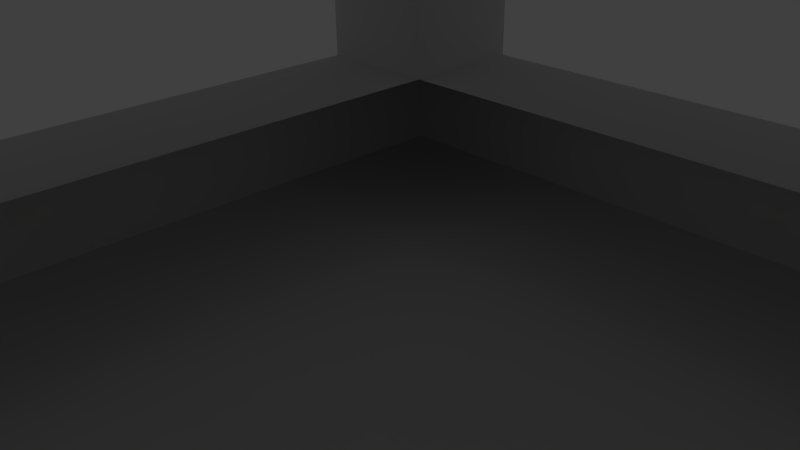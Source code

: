 # Source: tower-segment.blend  (saved by Blender 2.76.0; exported with 4.5.12 LTS)
import bpy
from mathutils import Matrix  # noqa: F401  (used for matrix-valued properties, if any)

bpy.ops.wm.read_factory_settings(use_empty=True)
scene = bpy.context.scene
scene.name = 'Scene'

# ---- collections
col_collection_1 = bpy.data.collections.new('Collection 1'); scene.collection.children.link(col_collection_1)

# ---- materials (node trees are filled in below, after node groups)
mat_material = bpy.data.materials.new('Material')
mat_material.alpha_threshold = 0.0
mat_material.use_transparent_shadow = False
mat_material.roughness = 0.5
mat_material.line_color = (0.0, 0.0, 0.0, 1.0)

# ---- material node trees

# ---- world
world_world = bpy.data.worlds.new('World'); scene.world = world_world
world_world.color = (0.05088, 0.05088, 0.05088)
world_world.use_sun_shadow = False
world_world.sun_shadow_jitter_overblur = 0.0
world_world.cycles.sampling_method = 'MANUAL'
world_world.cycles.sample_map_resolution = 256

# ---- cameras
cam_camera = bpy.data.cameras.new('Camera')
cam_camera.clip_end = 100.0
cam_camera.lens = 35.0
cam_camera.sensor_width = 32.0
cam_camera.sensor_height = 18.0
cam_camera.ortho_scale = 7.314
cam_camera.dof.focus_distance = 0.0
cam_camera.dof.aperture_fstop = 128.0

# ---- lights
light_lamp = bpy.data.lights.new('Lamp', 'POINT')
light_lamp.transmission_factor = 0.0
light_lamp.cutoff_distance = 30.0
light_lamp.energy = 100.0
light_lamp.shadow_buffer_clip_start = 1.001
light_lamp.shadow_soft_size = 0.1
light_lamp.shadow_maximum_resolution = 0.006
light_lamp.use_absolute_resolution = True
light_lamp.cycles.use_multiple_importance_sampling = False

# ---- meshes
me_cube = bpy.data.meshes.new('Cube')
me_cube.from_pydata([(1.0, 1.0, -1.0), (1.0, -1.0, -1.0), (-1.0, -1.0, -1.0), (-1.0, 1.0, -1.0), (1.0, 1.0, 1.0), (1.0, -1.0, 1.0), (-1.0, -1.0, 1.0), (-1.0, 1.0, 1.0), (1.0, 0.8, -1.0), (1.0, -0.8, -1.0), (0.8, 1.0, -1.0), (-0.8, 1.0, -1.0), (1.0, 1.0, -0.6), (1.0, 1.0, 0.6), (0.8, -1.0, -1.0), (-0.8, -1.0, -1.0), (1.0, -1.0, -0.6), (1.0, -1.0, 0.6), (-1.0, -0.8, -1.0), (-1.0, 0.8, -1.0), (-1.0, -1.0, -0.6), (-1.0, -1.0, 0.6), (-1.0, 1.0, -0.6), (-1.0, 1.0, 0.6), (1.0, 0.8, 1.0), (1.0, -0.8, 1.0), (0.8, 1.0, 1.0), (-0.8, 1.0, 1.0), (0.8, -1.0, 1.0), (-0.8, -1.0, 1.0), (-1.0, -0.8, 1.0), (-1.0, 0.8, 1.0), (0.8, 1.0, 0.6), (-0.8, 1.0, 0.6), (0.8, 1.0, -0.6), (-0.8, 1.0, -0.6), (-1.0, -0.8, -0.6), (-1.0, 0.8, -0.6), (-1.0, -0.8, 0.6), (-1.0, 0.8, 0.6), (0.8, -1.0, -0.6), (-0.8, -1.0, -0.6), (0.8, -1.0, 0.6), (-0.8, -1.0, 0.6), (1.0, 0.8, -0.6), (1.0, -0.8, -0.6), (1.0, 0.8, 0.6), (1.0, -0.8, 0.6), (0.8, 0.8, 1.0), (0.8, -0.8, 1.0), (-0.8, 0.8, 1.0), (-0.8, -0.8, 1.0), (0.8, 0.8, -1.0), (-0.8, 0.8, -1.0), (0.8, -0.8, -1.0), (-0.8, -0.8, -1.0), (0.8, 1.0, 0.6), (-0.8, 1.0, 0.6), (0.8, 1.0, -0.6), (-0.8, 1.0, -0.6), (-0.8, -0.8, -0.6), (-0.8, 0.8, -0.6), (-0.8, -0.8, 0.6), (-0.8, 0.8, 0.6), (0.8, -0.8, -0.6), (-0.8, -0.8, -0.6), (0.8, 0.8, -0.6), (0.8, 0.8, 0.6), (0.8, -0.8, 0.6), (0.8, 0.8, 0.6), (-0.8, 0.8, 0.6), (-0.8, 0.8, -0.6)], [], [(55, 15, 2, 18), (51, 30, 6, 29), (47, 25, 5, 17), (43, 29, 6, 21), (39, 31, 7, 23), (35, 11, 3, 22), (27, 33, 23, 7), (33, 35, 22, 23), (4, 13, 32, 26), (26, 32, 33, 27), (13, 12, 34, 32), (32, 34, 58, 56), (12, 0, 10, 34), (34, 10, 11, 35), (19, 37, 22, 3), (37, 39, 23, 22), (2, 20, 36, 18), (18, 36, 37, 19), (20, 21, 38, 36), (39, 37, 61, 63), (21, 6, 30, 38), (38, 30, 31, 39), (15, 41, 20, 2), (41, 43, 21, 20), (1, 16, 40, 14), (14, 40, 41, 15), (16, 17, 42, 40), (40, 42, 68, 64), (17, 5, 28, 42), (42, 28, 29, 43), (9, 45, 16, 1), (45, 47, 17, 16), (0, 12, 44, 8), (8, 44, 45, 9), (12, 13, 46, 44), (46, 47, 68, 67), (13, 4, 24, 46), (46, 24, 25, 47), (25, 49, 28, 5), (49, 51, 29, 28), (4, 26, 48, 24), (24, 48, 49, 25), (26, 27, 50, 48), (48, 50, 51, 49), (27, 7, 31, 50), (50, 31, 30, 51), (11, 53, 19, 3), (53, 55, 18, 19), (0, 8, 52, 10), (10, 52, 53, 11), (8, 9, 54, 52), (52, 54, 55, 53), (9, 1, 14, 54), (54, 14, 15, 55), (33, 32, 56, 57), (35, 33, 57, 59), (34, 35, 59, 58), (38, 39, 63, 62), (36, 38, 62, 60), (37, 36, 60, 61), (41, 40, 64, 65), (45, 64, 68, 47), (44, 46, 67, 66), (44, 66, 64, 45), (57, 56, 69, 70), (42, 43, 62, 68), (59, 71, 66, 58), (57, 70, 61, 63, 71, 59), (56, 58, 66, 67, 69), (41, 65, 60, 62, 43)])
me_cube.materials.append(mat_material)
me_cube.use_remesh_preserve_volume = False
me_cube.use_remesh_preserve_attributes = False
me_cube.use_mirror_vertex_groups = False
me_cube.update()

# ---- objects
ob_cube = bpy.data.objects.new('Cube', me_cube)
ob_lamp = bpy.data.objects.new('Lamp', light_lamp)
ob_camera = bpy.data.objects.new('Camera', cam_camera)

# ---- transforms, parenting, visibility, modifiers, constraints
ob_cube.location = (0.0, 0.0, 0.0)
ob_cube.scale = (50.0, 50.0, 25.0)
ob_cube.lock_rotations_4d = False
ob_cube.empty_display_type = 'ARROWS'
ob_cube.lineart.crease_threshold = 0.0
ob_lamp.location = (4.076, 1.005, 5.904)
ob_lamp.rotation_euler = (0.6503, 0.05522, 1.866)
ob_lamp.lock_rotations_4d = False
ob_lamp.empty_display_type = 'ARROWS'
ob_lamp.color = (0.0, 0.0, 0.0, 0.0)
ob_lamp.lineart.crease_threshold = 0.0
ob_camera.location = (7.481, -6.508, 5.344)
ob_camera.rotation_euler = (1.109, 0.01082, 0.8149)
ob_camera.lock_rotations_4d = False
ob_camera.empty_display_type = 'ARROWS'
ob_camera.color = (0.0, 0.0, 0.0, 0.0)
ob_camera.display_type = 'WIRE'
ob_camera.lineart.crease_threshold = 0.0

# ---- collection membership
col_collection_1.objects.link(ob_cube)
col_collection_1.objects.link(ob_lamp)
col_collection_1.objects.link(ob_camera)

# ---- scene / render settings (as saved in the file)
scene.camera = ob_camera
scene.frame_start = 1; scene.frame_end = 250; scene.frame_set(261)
scene.render.engine = 'BLENDER_EEVEE_NEXT'
scene.render.resolution_percentage = 50
scene.render.dither_intensity = 0.0
scene.cycles.use_denoising = False
scene.cycles.samples = 10
scene.cycles.sampling_pattern = 'TABULATED_SOBOL'
scene.cycles.light_sampling_threshold = 0.0
scene.cycles.use_adaptive_sampling = False
scene.cycles.use_light_tree = False
scene.cycles.blur_glossy = 0.0
scene.cycles.pixel_filter_type = 'GAUSSIAN'
scene.cycles.sample_clamp_indirect = 0.0
scene.view_settings.view_transform = 'Standard'
bpy.context.view_layer.update()
